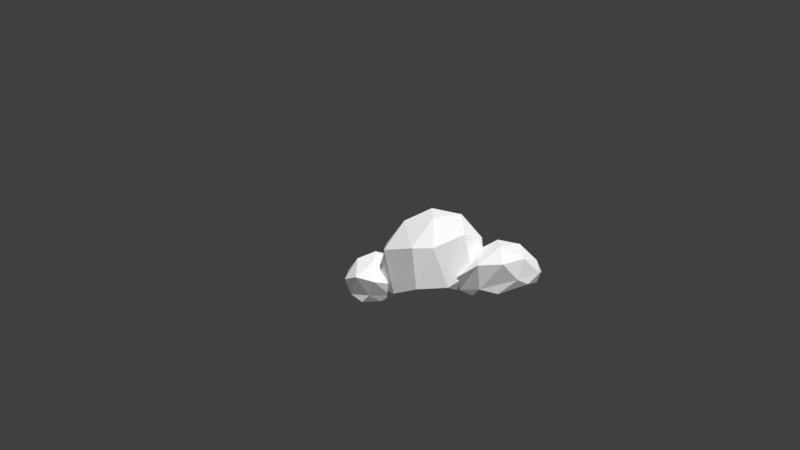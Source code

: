 # Source: chmura.blend  (saved by Blender 2.77.0; exported with 4.5.12 LTS)
import bpy
from mathutils import Matrix  # noqa: F401  (used for matrix-valued properties, if any)

bpy.ops.wm.read_factory_settings(use_empty=True)
scene = bpy.context.scene
scene.name = 'Scene'

# ---- collections
col_collection_1 = bpy.data.collections.new('Collection 1'); scene.collection.children.link(col_collection_1)

# ---- materials (node trees are filled in below, after node groups)
mat_claud = bpy.data.materials.new('claud')
mat_claud.alpha_threshold = 0.0
mat_claud.diffuse_color = (1.0, 1.0, 1.0, 1.0)
mat_claud.roughness = 0.5

# ---- material node trees
mat_claud.use_nodes = True; mat_claud.node_tree.nodes.clear()
_N = mat_claud.node_tree.nodes; _L = mat_claud.node_tree.links
n0 = _N.new('ShaderNodeOutputMaterial'); n0.name = 'Material Output'; n0.location = (300, 300)
n1 = _N.new('ShaderNodeBsdfDiffuse'); n1.name = 'Diffuse BSDF'; n1.location = (10, 300)
n1.inputs[0].default_value = (1.0, 1.0, 1.0, 1.0)
_L.new(n1.outputs[0], n0.inputs[0])
n0.is_active_output = True

# ---- world
world_world = bpy.data.worlds.new('World'); scene.world = world_world
world_world.color = (0.05088, 0.05088, 0.05088)
world_world.use_sun_shadow = False
world_world.sun_shadow_jitter_overblur = 0.0
world_world.cycles.sampling_method = 'MANUAL'

# ---- cameras
cam_camera = bpy.data.cameras.new('Camera')
cam_camera.clip_end = 100.0
cam_camera.lens = 35.0
cam_camera.sensor_width = 32.0
cam_camera.sensor_height = 18.0
cam_camera.ortho_scale = 7.314
cam_camera.dof.focus_distance = 0.0

# ---- meshes
me_icosphere_009 = bpy.data.meshes.new('Icosphere.009')
me_icosphere_009.from_pydata([(-1.232, 0.1175, -0.6267), (-0.763, -0.07832, -0.5343), (-1.354, -0.3986, -0.544), (-1.821, 0.09079, -0.4098), (-1.519, 0.6436, -0.4604), (-0.7901, 0.5426, -0.6018), (-1.009, -0.6153, -0.1948), (-1.656, -0.3604, -0.1205), (-1.759, 0.6246, -0.06364), (-1.093, 0.8073, -0.1046), (-0.6657, 0.3261, -0.2355), (-1.225, 0.161, 0.3123), (-1.295, -0.2128, -0.6266), (-0.9526, -0.005198, -0.629), (-1.033, -0.3007, -0.5619), (-0.6898, 0.2065, -0.5609), (-0.9808, 0.3956, -0.6611), (-1.584, 0.1018, -0.5594), (-1.646, -0.1784, -0.5063), (-1.401, 0.4482, -0.5757), (-1.752, 0.3687, -0.4448), (-1.114, 0.7124, -0.5902), (-0.6033, -0.09046, -0.5169), (-0.6032, 0.3973, -0.444), (-1.184, -0.4579, -0.4341), (-0.8383, -0.2944, -0.4754), (-1.835, -0.04871, -0.2841), (-1.564, -0.3488, -0.3985), (-1.735, 0.5527, -0.311), (-1.882, 0.2237, -0.2627), (-0.9064, 0.7614, -0.5091), (-1.322, 0.795, -0.3778), (-0.764, -0.3992, -0.2621), (-1.35, -0.5837, -0.08751), (-1.788, 0.1453, 0.007381), (-1.405, 0.8319, 0.01712), (-0.7987, 0.754, -0.1171), (-1.111, -0.2717, 0.1445), (-0.9194, 0.2102, 0.1482), (-1.479, -0.1166, 0.2186), (-1.5, 0.3893, 0.2452), (-1.133, 0.5831, 0.2238), (1.003, -0.0001765, -0.6467), (1.613, -0.3067, -0.4393), (0.6709, -0.4245, -0.5591), (0.2643, 0.1086, -0.547), (0.7504, 0.4486, -0.5705), (1.597, 0.1529, -0.4219), (1.309, -0.6881, -0.0604), (0.472, -0.5337, -0.2213), (0.3704, 0.5621, -0.1922), (1.291, 0.5113, -0.09811), (1.747, -0.06569, -0.06423), (1.098, -0.003351, 0.3342), (0.8078, -0.2567, -0.6373), (1.338, -0.2164, -0.5899), (1.125, -0.4663, -0.5574), (1.709, -0.05566, -0.4392), (1.358, 0.09719, -0.5744), (0.5732, 0.08151, -0.6286), (0.433, -0.1355, -0.5475), (0.8826, 0.2784, -0.6397), (0.3842, 0.3108, -0.5867), (1.216, 0.3645, -0.5317), (1.793, -0.162, -0.2758), (1.781, 0.07922, -0.2722), (0.8373, -0.5466, -0.4526), (1.479, -0.4769, -0.3445), (0.2278, -0.02384, -0.4197), (0.4452, -0.3723, -0.4535), (0.4286, 0.4524, -0.4593), (0.2017, 0.2739, -0.4419), (1.478, 0.2902, -0.3162), (0.9851, 0.4929, -0.4363), (1.618, -0.4671, -0.005133), (0.8818, -0.6758, -0.04608), (0.3121, 0.06783, -0.1446), (0.8606, 0.6191, -0.1174), (1.571, 0.3623, -0.01557), (1.227, -0.3845, 0.2343), (1.476, -0.01312, 0.2288), (0.7715, -0.2438, 0.1892), (0.7202, 0.2682, 0.1808), (1.183, 0.3761, 0.2), (-0.1642, 0.07819, -0.6499), (0.4387, -0.2965, -0.4805), (-0.4025, -0.3904, -0.4712), (-1.054, 0.168, -0.4632), (-0.3036, 0.6672, -0.4301), (0.4104, 0.4386, -0.5011), (0.1864, -0.8241, 0.3047), (-0.7903, -0.5494, 0.3425), (-0.8298, 0.6095, 0.3982), (0.2234, 0.8102, 0.3917), (0.8171, 0.03165, 0.3922), (-0.03664, 0.03569, 0.987), (-0.2933, -0.1996, -0.6072), (0.2166, -0.06284, -0.6025), (0.08553, -0.3697, -0.5189), (0.5954, 0.1027, -0.4966), (0.1792, 0.3033, -0.6135), (-0.6841, 0.1106, -0.5906), (-0.8155, -0.2784, -0.5309), (-0.2656, 0.386, -0.5919), (-0.878, 0.623, -0.571), (0.1322, 0.7188, -0.4855), (0.7143, -0.4502, -0.1764), (0.7251, 0.3122, -0.2996), (-0.2082, -0.7271, -0.3631), (0.2885, -0.5262, -0.3893), (-1.066, -0.2172, -0.2858), (-0.6996, -0.5173, -0.4258), (-0.7421, 0.7302, -0.318), (-1.153, 0.7068, -0.1793), (0.3164, 0.6165, -0.2706), (0.01213, 0.9254, -0.2725), (0.6593, -0.516, 0.4774), (-0.1806, -0.8268, 0.3354), (-0.9494, 0.04747, 0.4462), (-0.3773, 0.8254, 0.4401), (0.5858, 0.5528, 0.4672), (0.1469, -0.5188, 0.8141), (0.4982, 0.01099, 0.8293), (-0.4485, -0.3189, 0.8128), (-0.5209, 0.4118, 0.8275), (0.07786, 0.5868, 0.8332)], [], [(0, 13, 12), (1, 13, 15), (0, 12, 17), (0, 17, 19), (0, 19, 16), (1, 15, 22), (2, 14, 24), (3, 18, 26), (4, 20, 28), (5, 21, 30), (1, 22, 25), (2, 24, 27), (3, 26, 29), (4, 28, 31), (5, 30, 23), (6, 32, 37), (7, 33, 39), (8, 34, 40), (9, 35, 41), (10, 36, 38), (38, 41, 11), (38, 36, 41), (36, 9, 41), (41, 40, 11), (41, 35, 40), (35, 8, 40), (40, 39, 11), (40, 34, 39), (34, 7, 39), (39, 37, 11), (39, 33, 37), (33, 6, 37), (37, 38, 11), (37, 32, 38), (32, 10, 38), (23, 36, 10), (23, 30, 36), (30, 9, 36), (31, 35, 9), (31, 28, 35), (28, 8, 35), (29, 34, 8), (29, 26, 34), (26, 7, 34), (27, 33, 7), (27, 24, 33), (24, 6, 33), (25, 32, 6), (25, 22, 32), (22, 10, 32), (30, 31, 9), (30, 21, 31), (21, 4, 31), (28, 29, 8), (28, 20, 29), (20, 3, 29), (26, 27, 7), (26, 18, 27), (18, 2, 27), (24, 25, 6), (24, 14, 25), (14, 1, 25), (22, 23, 10), (22, 15, 23), (15, 5, 23), (16, 21, 5), (16, 19, 21), (19, 4, 21), (19, 20, 4), (19, 17, 20), (17, 3, 20), (17, 18, 3), (17, 12, 18), (12, 2, 18), (15, 16, 5), (15, 13, 16), (13, 0, 16), (12, 14, 2), (12, 13, 14), (13, 1, 14), (42, 55, 54), (43, 55, 57), (42, 54, 59), (42, 59, 61), (42, 61, 58), (43, 57, 64), (44, 56, 66), (45, 60, 68), (46, 62, 70), (47, 63, 72), (43, 64, 67), (44, 66, 69), (45, 68, 71), (46, 70, 73), (47, 72, 65), (48, 74, 79), (49, 75, 81), (50, 76, 82), (51, 77, 83), (52, 78, 80), (80, 83, 53), (80, 78, 83), (78, 51, 83), (83, 82, 53), (83, 77, 82), (77, 50, 82), (82, 81, 53), (82, 76, 81), (76, 49, 81), (81, 79, 53), (81, 75, 79), (75, 48, 79), (79, 80, 53), (79, 74, 80), (74, 52, 80), (65, 78, 52), (65, 72, 78), (72, 51, 78), (73, 77, 51), (73, 70, 77), (70, 50, 77), (71, 76, 50), (71, 68, 76), (68, 49, 76), (69, 75, 49), (69, 66, 75), (66, 48, 75), (67, 74, 48), (67, 64, 74), (64, 52, 74), (72, 73, 51), (72, 63, 73), (63, 46, 73), (70, 71, 50), (70, 62, 71), (62, 45, 71), (68, 69, 49), (68, 60, 69), (60, 44, 69), (66, 67, 48), (66, 56, 67), (56, 43, 67), (64, 65, 52), (64, 57, 65), (57, 47, 65), (58, 63, 47), (58, 61, 63), (61, 46, 63), (61, 62, 46), (61, 59, 62), (59, 45, 62), (59, 60, 45), (59, 54, 60), (54, 44, 60), (57, 58, 47), (57, 55, 58), (55, 42, 58), (54, 56, 44), (54, 55, 56), (55, 43, 56), (84, 97, 96), (85, 97, 99), (84, 96, 101), (84, 101, 103), (84, 103, 100), (85, 99, 106), (86, 98, 108), (87, 102, 110), (88, 104, 112), (89, 105, 114), (85, 106, 109), (86, 108, 111), (87, 110, 113), (88, 112, 115), (89, 114, 107), (90, 116, 121), (91, 117, 123), (92, 118, 124), (93, 119, 125), (94, 120, 122), (122, 125, 95), (122, 120, 125), (120, 93, 125), (125, 124, 95), (125, 119, 124), (119, 92, 124), (124, 123, 95), (124, 118, 123), (118, 91, 123), (123, 121, 95), (123, 117, 121), (117, 90, 121), (121, 122, 95), (121, 116, 122), (116, 94, 122), (107, 120, 94), (107, 114, 120), (114, 93, 120), (115, 119, 93), (115, 112, 119), (112, 92, 119), (113, 118, 92), (113, 110, 118), (110, 91, 118), (111, 117, 91), (111, 108, 117), (108, 90, 117), (109, 116, 90), (109, 106, 116), (106, 94, 116), (114, 115, 93), (114, 105, 115), (105, 88, 115), (112, 113, 92), (112, 104, 113), (104, 87, 113), (110, 111, 91), (110, 102, 111), (102, 86, 111), (108, 109, 90), (108, 98, 109), (98, 85, 109), (106, 107, 94), (106, 99, 107), (99, 89, 107), (100, 105, 89), (100, 103, 105), (103, 88, 105), (103, 104, 88), (103, 101, 104), (101, 87, 104), (101, 102, 87), (101, 96, 102), (96, 86, 102), (99, 100, 89), (99, 97, 100), (97, 84, 100), (96, 98, 86), (96, 97, 98), (97, 85, 98)])
me_icosphere_009.materials.append(mat_claud)
me_icosphere_009.use_remesh_preserve_volume = False
me_icosphere_009.use_remesh_preserve_attributes = False
me_icosphere_009.use_mirror_vertex_groups = False
me_icosphere_009.update()

# ---- objects
ob_icosphere_005 = bpy.data.objects.new('Icosphere.005', me_icosphere_009)
ob_camera = bpy.data.objects.new('Camera', cam_camera)

# ---- transforms, parenting, visibility, modifiers, constraints
ob_icosphere_005.location = (0.1908, -0.2919, 3.298)
ob_icosphere_005.scale = (1.367, 1.367, 1.367)
ob_icosphere_005.lineart.crease_threshold = 0.0
ob_camera.location = (6.472, -20.37, 4.291)
ob_camera.rotation_euler = (1.572, 0.09585, 0.343)
ob_camera.scale = (3.044, 3.044, 3.044)
ob_camera.lock_rotations_4d = False
ob_camera.empty_display_type = 'ARROWS'
ob_camera.color = (0.0, 0.0, 0.0, 0.0)
ob_camera.display_type = 'WIRE'
ob_camera.lineart.crease_threshold = 0.0

# ---- collection membership
col_collection_1.objects.link(ob_icosphere_005)
col_collection_1.objects.link(ob_camera)

# ---- scene / render settings (as saved in the file)
scene.camera = ob_camera
scene.frame_start = 1; scene.frame_end = 250; scene.frame_set(1)
scene.render.engine = 'CYCLES'
scene.render.resolution_percentage = 50
scene.render.dither_intensity = 0.0
scene.cycles.use_denoising = False
scene.cycles.samples = 128
scene.cycles.sampling_pattern = 'TABULATED_SOBOL'
scene.cycles.light_sampling_threshold = 0.0
scene.cycles.use_adaptive_sampling = False
scene.cycles.use_light_tree = False
scene.cycles.blur_glossy = 0.0
scene.cycles.sample_clamp_indirect = 0.0
scene.view_settings.view_transform = 'Standard'
bpy.context.view_layer.update()

# ---- added for rendering (the .blend has no usable light): sun
light_auto_sun = bpy.data.lights.new('AutoSun', 'SUN')
light_auto_sun.energy = 3.0
light_auto_sun.angle = 0.0523599
ob_auto_sun = bpy.data.objects.new('AutoSun', light_auto_sun)
scene.collection.objects.link(ob_auto_sun)
ob_auto_sun.rotation_euler = (0.872665, 0.174533, 0.523599)
bpy.context.view_layer.update()
